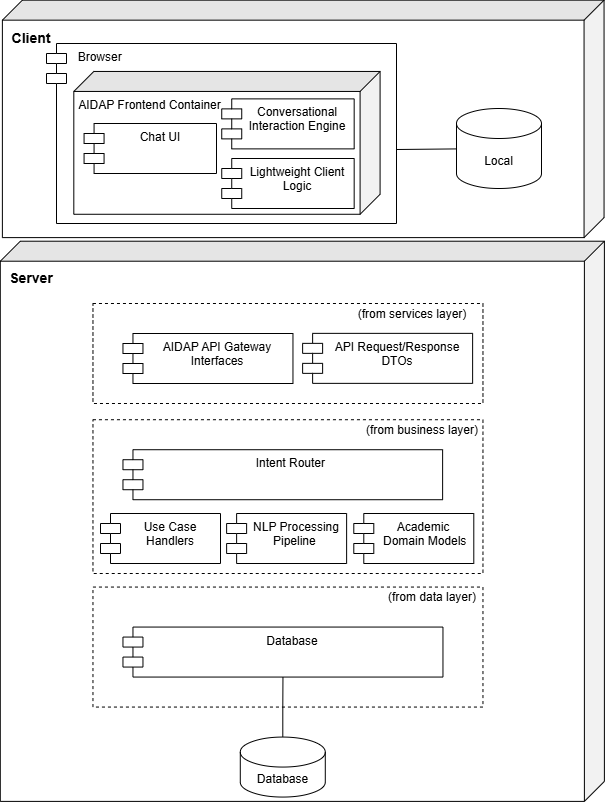

The diagram above was exported from draw.io. Its source (the exported page's mxGraphModel, read from the mxfile embedded in the PNG):
<mxGraphModel dx="1062" dy="614" grid="1" gridSize="10" guides="1" tooltips="1" connect="1" arrows="1" fold="1" page="1" pageScale="1" pageWidth="850" pageHeight="1100" math="0" shadow="0">
  <root>
    <mxCell id="0" />
    <mxCell id="1" parent="0" />
    <mxCell id="XyixX7a-IkXen__mXW4V-6" parent="1" style="shape=cube;whiteSpace=wrap;html=1;boundedLbl=1;backgroundOutline=1;darkOpacity=0.05;darkOpacity2=0.1;rotation=90;" value="" vertex="1">
      <mxGeometry height="604.09" width="560.18" x="275.75" y="235.75" as="geometry" />
    </mxCell>
    <mxCell id="XyixX7a-IkXen__mXW4V-2" parent="1" style="rounded=0;whiteSpace=wrap;html=1;dashed=1;" value="" vertex="1">
      <mxGeometry height="100" width="390" x="346.46" y="320" as="geometry" />
    </mxCell>
    <mxCell id="XyixX7a-IkXen__mXW4V-10" parent="1" style="text;html=1;whiteSpace=wrap;strokeColor=none;fillColor=none;align=center;verticalAlign=middle;rounded=0;" value="(from services layer)" vertex="1">
      <mxGeometry height="21.44" width="140" x="596.46" y="320" as="geometry" />
    </mxCell>
    <mxCell id="XyixX7a-IkXen__mXW4V-11" parent="1" style="shape=module;align=left;spacingLeft=20;align=center;verticalAlign=top;whiteSpace=wrap;html=1;" value="AIDAP API Gateway Interfaces" vertex="1">
      <mxGeometry height="50" width="170" x="376.46000000000004" y="350" as="geometry" />
    </mxCell>
    <mxCell id="XyixX7a-IkXen__mXW4V-16" parent="1" style="rounded=0;whiteSpace=wrap;html=1;dashed=1;" value="" vertex="1">
      <mxGeometry height="153.78" width="390" x="346.46" y="436.22" as="geometry" />
    </mxCell>
    <mxCell id="XyixX7a-IkXen__mXW4V-17" parent="1" style="text;html=1;whiteSpace=wrap;strokeColor=none;fillColor=none;align=center;verticalAlign=middle;rounded=0;" value="(from business layer)" vertex="1">
      <mxGeometry height="21.44" width="120.34" x="616.1200000000001" y="436.22" as="geometry" />
    </mxCell>
    <mxCell id="XyixX7a-IkXen__mXW4V-18" parent="1" style="shape=module;align=left;spacingLeft=20;align=center;verticalAlign=top;whiteSpace=wrap;html=1;" value="Intent Router&amp;nbsp;" vertex="1">
      <mxGeometry height="50" width="319.66" x="376.46000000000004" y="466.2199999999999" as="geometry" />
    </mxCell>
    <mxCell id="XyixX7a-IkXen__mXW4V-22" parent="1" style="rounded=0;whiteSpace=wrap;html=1;dashed=1;" value="" vertex="1">
      <mxGeometry height="120" width="390" x="346.46000000000004" y="603.56" as="geometry" />
    </mxCell>
    <mxCell id="XyixX7a-IkXen__mXW4V-23" parent="1" style="text;html=1;whiteSpace=wrap;strokeColor=none;fillColor=none;align=center;verticalAlign=middle;rounded=0;" value="(from data layer)" vertex="1">
      <mxGeometry height="21.44" width="100.34" x="636.1200000000001" y="603.56" as="geometry" />
    </mxCell>
    <mxCell id="XyixX7a-IkXen__mXW4V-25" parent="1" style="shape=module;align=left;spacingLeft=20;align=center;verticalAlign=top;whiteSpace=wrap;html=1;" value="Database" vertex="1">
      <mxGeometry height="50" width="320" x="376.46000000000004" y="643.56" as="geometry" />
    </mxCell>
    <mxCell id="XyixX7a-IkXen__mXW4V-40" parent="1" style="text;html=1;whiteSpace=wrap;strokeColor=none;fillColor=none;align=center;verticalAlign=middle;rounded=0;" value="&lt;span style=&quot;font-size: 14px;&quot;&gt;&lt;b&gt;Server&lt;/b&gt;&lt;/span&gt;" vertex="1">
      <mxGeometry height="30" width="60" x="255.24" y="280" as="geometry" />
    </mxCell>
    <mxCell id="XyixX7a-IkXen__mXW4V-41" parent="1" style="shape=module;align=left;spacingLeft=20;align=center;verticalAlign=top;whiteSpace=wrap;html=1;" value="API Request/Response DTOs" vertex="1">
      <mxGeometry height="50" width="170" x="556.12" y="349.86" as="geometry" />
    </mxCell>
    <mxCell id="vXvk36sP18cjTzdPurvB-2" edge="1" parent="1" source="vXvk36sP18cjTzdPurvB-1" style="edgeStyle=orthogonalEdgeStyle;rounded=0;orthogonalLoop=1;jettySize=auto;html=1;entryX=0.5;entryY=1;entryDx=0;entryDy=0;endArrow=none;endFill=0;" target="XyixX7a-IkXen__mXW4V-25">
      <mxGeometry relative="1" as="geometry" />
    </mxCell>
    <mxCell id="vXvk36sP18cjTzdPurvB-1" parent="1" style="shape=cylinder3;whiteSpace=wrap;html=1;boundedLbl=1;backgroundOutline=1;size=15;" value="Database" vertex="1">
      <mxGeometry height="60" width="85" x="493.7900000000001" y="753.56" as="geometry" />
    </mxCell>
    <mxCell id="uNlrxwRznXiGHMG4o0x0-1" parent="1" style="shape=cube;whiteSpace=wrap;html=1;boundedLbl=1;backgroundOutline=1;darkOpacity=0.05;darkOpacity2=0.1;rotation=90;" value="" vertex="1">
      <mxGeometry height="601.68" width="237.45" x="438" y="-165.46" as="geometry" />
    </mxCell>
    <mxCell id="uNlrxwRznXiGHMG4o0x0-2" parent="1" style="text;html=1;whiteSpace=wrap;strokeColor=none;fillColor=none;align=center;verticalAlign=middle;rounded=0;" value="&lt;font style=&quot;font-size: 14px;&quot;&gt;&lt;b&gt;Client&lt;/b&gt;&lt;/font&gt;" vertex="1">
      <mxGeometry height="30" width="60" x="255.24" y="40" as="geometry" />
    </mxCell>
    <mxCell id="uNlrxwRznXiGHMG4o0x0-3" parent="1" style="shape=module;align=left;spacingLeft=20;align=center;verticalAlign=top;whiteSpace=wrap;html=1;" value="Browser&amp;nbsp; &amp;nbsp;&lt;span style=&quot;white-space: pre;&quot;&gt;&#09;&lt;/span&gt;&lt;span style=&quot;white-space: pre;&quot;&gt;&#09;&lt;/span&gt;&amp;nbsp; &amp;nbsp;&amp;nbsp;&amp;nbsp; &amp;nbsp; &amp;nbsp; &amp;nbsp; &amp;nbsp; &amp;nbsp; &amp;nbsp; &amp;nbsp; &amp;nbsp; &amp;nbsp; &amp;nbsp; &amp;nbsp; &amp;nbsp; &amp;nbsp; &amp;nbsp; &amp;nbsp; &amp;nbsp; &amp;nbsp; &amp;nbsp; &amp;nbsp; &amp;nbsp; &amp;nbsp; &amp;nbsp; &amp;nbsp; &amp;nbsp; &amp;nbsp; &amp;nbsp; &amp;nbsp;&amp;nbsp;" vertex="1">
      <mxGeometry height="180" width="350" x="300" y="60" as="geometry" />
    </mxCell>
    <mxCell id="uNlrxwRznXiGHMG4o0x0-4" parent="1" style="shape=cube;whiteSpace=wrap;html=1;boundedLbl=1;backgroundOutline=1;darkOpacity=0.05;darkOpacity2=0.1;rotation=90;" value="" vertex="1">
      <mxGeometry height="306.28" width="142.82" x="409.04" y="6.22" as="geometry" />
    </mxCell>
    <mxCell id="uNlrxwRznXiGHMG4o0x0-5" parent="1" style="text;strokeColor=none;fillColor=none;html=1;align=center;verticalAlign=middle;whiteSpace=wrap;rounded=0;fontSize=16;" value="&lt;font style=&quot;font-size: 12px;&quot;&gt;AIDAP Frontend Container&lt;/font&gt;" vertex="1">
      <mxGeometry height="20" width="153.07" x="327.25" y="110" as="geometry" />
    </mxCell>
    <mxCell id="uNlrxwRznXiGHMG4o0x0-6" parent="1" style="shape=module;align=left;spacingLeft=20;align=center;verticalAlign=top;whiteSpace=wrap;html=1;" value="Chat UI" vertex="1">
      <mxGeometry height="50" width="132.43" x="337.57" y="140" as="geometry" />
    </mxCell>
    <mxCell id="uNlrxwRznXiGHMG4o0x0-7" parent="1" style="shape=module;align=left;spacingLeft=20;align=center;verticalAlign=top;whiteSpace=wrap;html=1;" value="Lightweight Client Logic" vertex="1">
      <mxGeometry height="50" width="132.43" x="475.23999999999995" y="175" as="geometry" />
    </mxCell>
    <mxCell id="uNlrxwRznXiGHMG4o0x0-8" parent="1" style="shape=module;align=left;spacingLeft=20;align=center;verticalAlign=top;whiteSpace=wrap;html=1;" value="Conversational Interaction Engine" vertex="1">
      <mxGeometry height="50" width="132.43" x="475.24" y="115.38" as="geometry" />
    </mxCell>
    <mxCell id="uNlrxwRznXiGHMG4o0x0-9" parent="1" style="shape=cylinder3;whiteSpace=wrap;html=1;boundedLbl=1;backgroundOutline=1;size=15;" value="Local" vertex="1">
      <mxGeometry height="80" width="85" x="710" y="125" as="geometry" />
    </mxCell>
    <mxCell id="uNlrxwRznXiGHMG4o0x0-10" edge="1" parent="1" source="uNlrxwRznXiGHMG4o0x0-9" style="edgeStyle=none;curved=1;rounded=0;orthogonalLoop=1;jettySize=auto;html=1;fontSize=12;startSize=8;endSize=8;endArrow=none;endFill=0;">
      <mxGeometry relative="1" as="geometry">
        <mxPoint x="650" y="166" as="targetPoint" />
      </mxGeometry>
    </mxCell>
    <mxCell id="uNlrxwRznXiGHMG4o0x0-11" parent="1" style="shape=module;align=left;spacingLeft=20;align=center;verticalAlign=top;whiteSpace=wrap;html=1;" value="Use Case Handlers" vertex="1">
      <mxGeometry height="50" width="120" x="354" y="530" as="geometry" />
    </mxCell>
    <mxCell id="uNlrxwRznXiGHMG4o0x0-12" parent="1" style="shape=module;align=left;spacingLeft=20;align=center;verticalAlign=top;whiteSpace=wrap;html=1;" value="NLP Processing Pipeline&amp;nbsp;" vertex="1">
      <mxGeometry height="50" width="120" x="480.12" y="530" as="geometry" />
    </mxCell>
    <mxCell id="uNlrxwRznXiGHMG4o0x0-13" parent="1" style="shape=module;align=left;spacingLeft=20;align=center;verticalAlign=top;whiteSpace=wrap;html=1;" value="Academic&lt;div&gt;&amp;nbsp;Domain Models&lt;/div&gt;" vertex="1">
      <mxGeometry height="50" width="120" x="607.29" y="530" as="geometry" />
    </mxCell>
  </root>
</mxGraphModel>